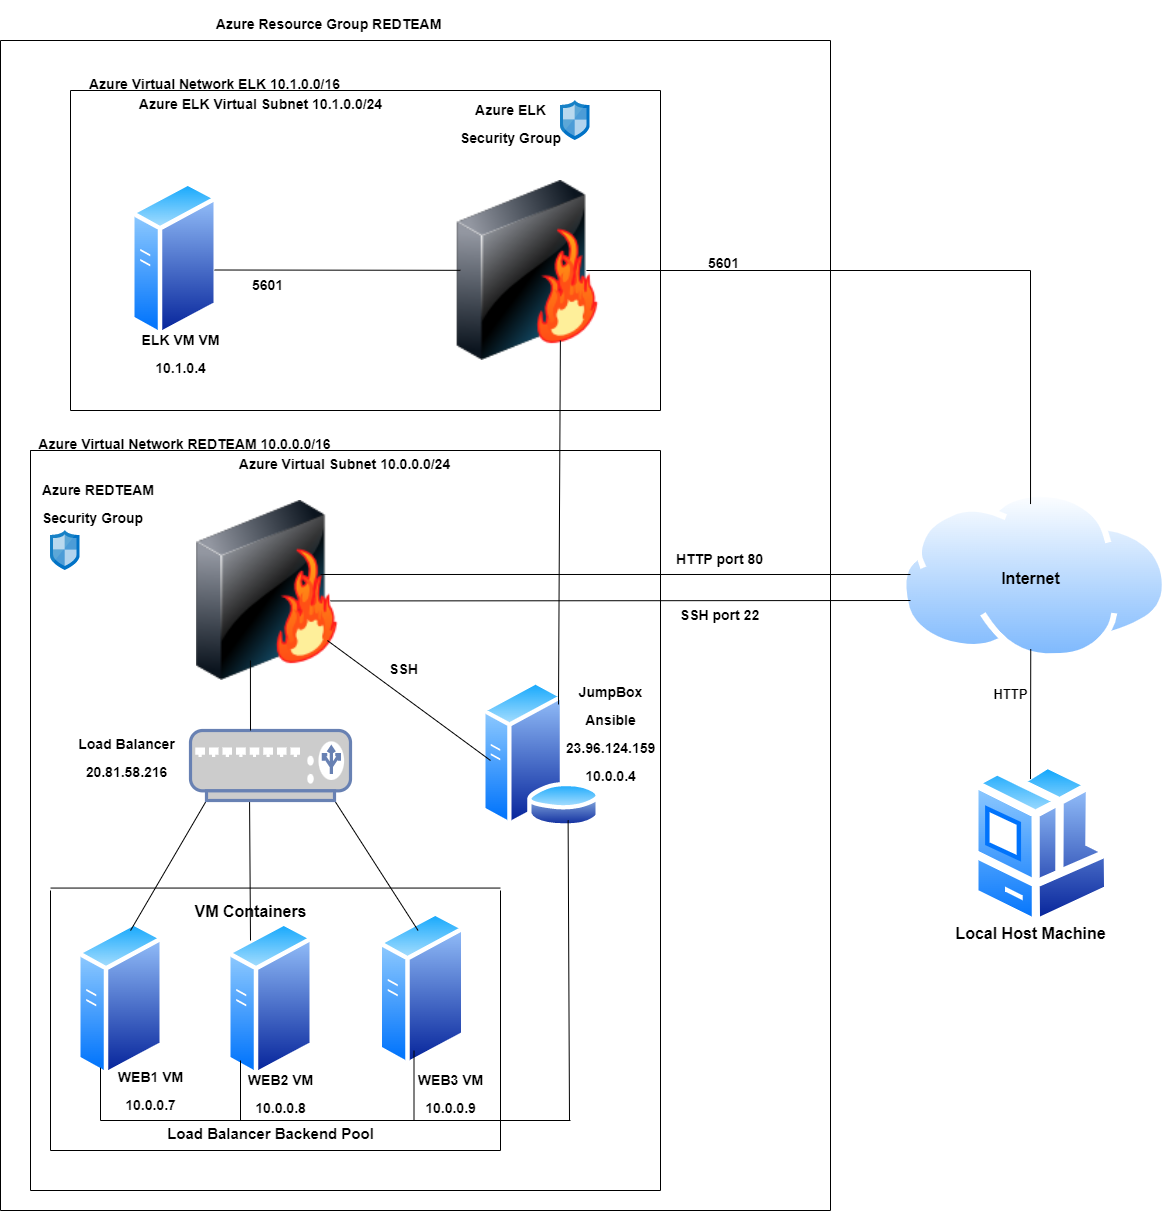

The diagram above was exported from draw.io. Its source (the exported page's mxGraphModel, read from the mxfile embedded in the PNG):
<mxGraphModel dx="2062" dy="2004" grid="1" gridSize="10" guides="1" tooltips="1" connect="1" arrows="1" fold="1" page="1" pageScale="1" pageWidth="1100" pageHeight="850" background="none" math="0" shadow="0">
  <root>
    <mxCell id="0" />
    <mxCell id="1" parent="0" />
    <mxCell id="GBdv-QnENK8OXSC0dSqi-10" value="" style="image;html=1;image=img/lib/clip_art/networking/Firewall-page1_128x128.png" parent="1" vertex="1">
      <mxGeometry x="149.5" y="130" width="255" height="180" as="geometry" />
    </mxCell>
    <mxCell id="GBdv-QnENK8OXSC0dSqi-11" value="" style="aspect=fixed;perimeter=ellipsePerimeter;html=1;align=center;shadow=0;dashed=0;spacingTop=3;image;image=img/lib/active_directory/generic_server.svg;" parent="1" vertex="1">
      <mxGeometry x="86" y="550" width="88" height="157.14" as="geometry" />
    </mxCell>
    <mxCell id="GBdv-QnENK8OXSC0dSqi-12" value="" style="aspect=fixed;perimeter=ellipsePerimeter;html=1;align=center;shadow=0;dashed=0;spacingTop=3;image;image=img/lib/active_directory/generic_server.svg;" parent="1" vertex="1">
      <mxGeometry x="236" y="550" width="88" height="157.14" as="geometry" />
    </mxCell>
    <mxCell id="GBdv-QnENK8OXSC0dSqi-13" value="" style="aspect=fixed;perimeter=ellipsePerimeter;html=1;align=center;shadow=0;dashed=0;spacingTop=3;image;image=img/lib/active_directory/generic_server.svg;" parent="1" vertex="1">
      <mxGeometry x="387.5" y="540" width="88" height="157.14" as="geometry" />
    </mxCell>
    <mxCell id="GBdv-QnENK8OXSC0dSqi-15" value="" style="aspect=fixed;perimeter=ellipsePerimeter;html=1;align=center;shadow=0;dashed=0;spacingTop=3;image;image=img/lib/active_directory/database_server.svg;" parent="1" vertex="1">
      <mxGeometry x="490" y="310" width="121" height="147.56" as="geometry" />
    </mxCell>
    <mxCell id="GBdv-QnENK8OXSC0dSqi-16" value="" style="aspect=fixed;perimeter=ellipsePerimeter;html=1;align=center;shadow=0;dashed=0;spacingTop=3;image;image=img/lib/active_directory/internet_cloud.svg;" parent="1" vertex="1">
      <mxGeometry x="910" y="120.55000000000001" width="268.1" height="168.9" as="geometry" />
    </mxCell>
    <mxCell id="GBdv-QnENK8OXSC0dSqi-17" value="" style="aspect=fixed;perimeter=ellipsePerimeter;html=1;align=center;shadow=0;dashed=0;spacingTop=3;image;image=img/lib/active_directory/workstation_client.svg;" parent="1" vertex="1">
      <mxGeometry x="980" y="389.90999999999997" width="142.5" height="167.65" as="geometry" />
    </mxCell>
    <mxCell id="GBdv-QnENK8OXSC0dSqi-18" value="" style="endArrow=none;html=1;rounded=0;entryX=0.1;entryY=1;entryDx=0;entryDy=0;entryPerimeter=0;exitX=0.614;exitY=0.064;exitDx=0;exitDy=0;exitPerimeter=0;" parent="1" source="GBdv-QnENK8OXSC0dSqi-11" target="GBdv-QnENK8OXSC0dSqi-7" edge="1">
      <mxGeometry width="50" height="50" relative="1" as="geometry">
        <mxPoint x="150" y="550" as="sourcePoint" />
        <mxPoint x="170" y="510" as="targetPoint" />
      </mxGeometry>
    </mxCell>
    <mxCell id="GBdv-QnENK8OXSC0dSqi-19" value="" style="endArrow=none;html=1;rounded=0;exitX=0.455;exitY=0.127;exitDx=0;exitDy=0;exitPerimeter=0;entryX=0.9;entryY=1;entryDx=0;entryDy=0;entryPerimeter=0;" parent="1" source="GBdv-QnENK8OXSC0dSqi-13" edge="1" target="GBdv-QnENK8OXSC0dSqi-7">
      <mxGeometry width="50" height="50" relative="1" as="geometry">
        <mxPoint x="360" y="540" as="sourcePoint" />
        <mxPoint x="320" y="490" as="targetPoint" />
      </mxGeometry>
    </mxCell>
    <mxCell id="GBdv-QnENK8OXSC0dSqi-21" value="" style="endArrow=none;html=1;rounded=0;entryX=0.369;entryY=0.957;entryDx=0;entryDy=0;entryPerimeter=0;" parent="1" edge="1" target="GBdv-QnENK8OXSC0dSqi-7">
      <mxGeometry width="50" height="50" relative="1" as="geometry">
        <mxPoint x="260" y="570" as="sourcePoint" />
        <mxPoint x="247.5" y="490" as="targetPoint" />
      </mxGeometry>
    </mxCell>
    <mxCell id="GBdv-QnENK8OXSC0dSqi-25" value="" style="endArrow=none;html=1;rounded=0;" parent="1" edge="1">
      <mxGeometry width="50" height="50" relative="1" as="geometry">
        <mxPoint x="250" y="750" as="sourcePoint" />
        <mxPoint x="250" y="690" as="targetPoint" />
      </mxGeometry>
    </mxCell>
    <mxCell id="GBdv-QnENK8OXSC0dSqi-26" value="" style="endArrow=none;html=1;rounded=0;" parent="1" edge="1">
      <mxGeometry width="50" height="50" relative="1" as="geometry">
        <mxPoint x="423.5" y="750" as="sourcePoint" />
        <mxPoint x="423.5" y="680" as="targetPoint" />
      </mxGeometry>
    </mxCell>
    <mxCell id="GBdv-QnENK8OXSC0dSqi-30" value="" style="endArrow=none;html=1;rounded=0;exitX=0.708;exitY=0.411;exitDx=0;exitDy=0;exitPerimeter=0;" parent="1" edge="1" source="GBdv-QnENK8OXSC0dSqi-10">
      <mxGeometry width="50" height="50" relative="1" as="geometry">
        <mxPoint x="450" y="204" as="sourcePoint" />
        <mxPoint x="920" y="204" as="targetPoint" />
      </mxGeometry>
    </mxCell>
    <mxCell id="GBdv-QnENK8OXSC0dSqi-31" value="" style="endArrow=none;html=1;rounded=0;" parent="1" edge="1">
      <mxGeometry width="50" height="50" relative="1" as="geometry">
        <mxPoint x="1040" y="408.57" as="sourcePoint" />
        <mxPoint x="1040.25" y="278.57" as="targetPoint" />
      </mxGeometry>
    </mxCell>
    <mxCell id="GBdv-QnENK8OXSC0dSqi-32" value="&lt;font style=&quot;font-size: 16px&quot;&gt;Local Host Machine&lt;/font&gt;" style="text;strokeColor=none;fillColor=none;html=1;fontSize=24;fontStyle=1;verticalAlign=middle;align=center;" parent="1" vertex="1">
      <mxGeometry x="990" y="540" width="100" height="40" as="geometry" />
    </mxCell>
    <mxCell id="GBdv-QnENK8OXSC0dSqi-33" value="&lt;font style=&quot;font-size: 16px&quot;&gt;Internet&lt;/font&gt;" style="text;strokeColor=none;fillColor=none;html=1;fontSize=24;fontStyle=1;verticalAlign=middle;align=center;" parent="1" vertex="1">
      <mxGeometry x="990" y="185" width="100" height="40" as="geometry" />
    </mxCell>
    <mxCell id="GBdv-QnENK8OXSC0dSqi-34" value="&lt;font style=&quot;font-size: 14px ; line-height: 0.5&quot;&gt;JumpBox&lt;br&gt;Ansible&lt;br&gt;23.96.124.159&lt;br&gt;10.0.0.4&lt;br&gt;&lt;/font&gt;" style="text;strokeColor=none;fillColor=none;html=1;fontSize=24;fontStyle=1;verticalAlign=middle;align=center;" parent="1" vertex="1">
      <mxGeometry x="570" y="340" width="100" height="40" as="geometry" />
    </mxCell>
    <mxCell id="GBdv-QnENK8OXSC0dSqi-37" value="&lt;font style=&quot;font-size: 14px&quot;&gt;Load Balancer&lt;br&gt;&lt;font style=&quot;font-size: 14px&quot;&gt;20.81.58.216&lt;/font&gt;&lt;/font&gt;" style="text;strokeColor=none;fillColor=none;html=1;fontSize=24;fontStyle=1;verticalAlign=middle;align=center;" parent="1" vertex="1">
      <mxGeometry x="86" y="363.57" width="100" height="40" as="geometry" />
    </mxCell>
    <mxCell id="GBdv-QnENK8OXSC0dSqi-38" value="&lt;font style=&quot;font-size: 16px&quot;&gt;VM Containers&lt;/font&gt;" style="text;strokeColor=none;fillColor=none;html=1;fontSize=24;fontStyle=1;verticalAlign=middle;align=center;" parent="1" vertex="1">
      <mxGeometry x="210" y="517.56" width="100" height="40" as="geometry" />
    </mxCell>
    <mxCell id="GBdv-QnENK8OXSC0dSqi-41" value="&lt;font style=&quot;font-size: 14px&quot;&gt;HTTP port 80&lt;/font&gt;" style="text;strokeColor=none;fillColor=none;html=1;fontSize=24;fontStyle=1;verticalAlign=middle;align=center;" parent="1" vertex="1">
      <mxGeometry x="684" y="173.57" width="90" height="22.86" as="geometry" />
    </mxCell>
    <mxCell id="GBdv-QnENK8OXSC0dSqi-45" value="&lt;font style=&quot;font-size: 14px&quot;&gt;Azure Resource Group REDTEAM&lt;/font&gt;" style="text;strokeColor=none;fillColor=none;html=1;fontSize=24;fontStyle=1;verticalAlign=middle;align=center;" parent="1" vertex="1">
      <mxGeometry x="287.5" y="-370" width="100" height="40" as="geometry" />
    </mxCell>
    <mxCell id="GBdv-QnENK8OXSC0dSqi-46" value="&lt;font style=&quot;font-size: 14px&quot;&gt;Azure Virtual Network REDTEAM 10.0.0.0/16&lt;/font&gt;" style="text;strokeColor=none;fillColor=none;html=1;fontSize=24;fontStyle=1;verticalAlign=middle;align=center;" parent="1" vertex="1">
      <mxGeometry x="144" y="49.99999999999997" width="100" height="40" as="geometry" />
    </mxCell>
    <mxCell id="GBdv-QnENK8OXSC0dSqi-47" value="&lt;font style=&quot;font-size: 14px&quot;&gt;Azure Virtual Subnet 10.0.0.0/24&lt;/font&gt;" style="text;strokeColor=none;fillColor=none;html=1;fontSize=24;fontStyle=1;verticalAlign=middle;align=center;" parent="1" vertex="1">
      <mxGeometry x="304" y="69.99999999999997" width="100" height="40" as="geometry" />
    </mxCell>
    <mxCell id="GBdv-QnENK8OXSC0dSqi-49" value="&lt;font style=&quot;font-size: 14px&quot;&gt;WEB1 VM&lt;br&gt;10.0.0.7&lt;br&gt;&lt;/font&gt;" style="text;strokeColor=none;fillColor=none;html=1;fontSize=24;fontStyle=1;verticalAlign=middle;align=center;" parent="1" vertex="1">
      <mxGeometry x="110" y="697.14" width="100" height="40" as="geometry" />
    </mxCell>
    <mxCell id="GBdv-QnENK8OXSC0dSqi-48" value="&lt;font style=&quot;font-size: 14px&quot;&gt;Azure REDTEAM &lt;br&gt;Security Group&lt;/font&gt;" style="text;strokeColor=none;fillColor=none;html=1;fontSize=24;fontStyle=1;verticalAlign=middle;align=left;" parent="1" vertex="1">
      <mxGeometry x="49.5" y="110" width="100" height="40" as="geometry" />
    </mxCell>
    <mxCell id="GBdv-QnENK8OXSC0dSqi-50" value="&lt;font style=&quot;font-size: 14px&quot;&gt;WEB2 VM&lt;br&gt;10.0.0.8&lt;br&gt;&lt;/font&gt;" style="text;strokeColor=none;fillColor=none;html=1;fontSize=24;fontStyle=1;verticalAlign=middle;align=center;" parent="1" vertex="1">
      <mxGeometry x="240" y="700" width="100" height="40" as="geometry" />
    </mxCell>
    <mxCell id="GBdv-QnENK8OXSC0dSqi-51" value="&lt;font style=&quot;font-size: 14px&quot;&gt;WEB3 VM&lt;br&gt;10.0.0.9&lt;br&gt;&lt;/font&gt;" style="text;strokeColor=none;fillColor=none;html=1;fontSize=24;fontStyle=1;verticalAlign=middle;align=center;" parent="1" vertex="1">
      <mxGeometry x="410" y="700" width="100" height="40" as="geometry" />
    </mxCell>
    <mxCell id="GBdv-QnENK8OXSC0dSqi-52" value="&lt;font style=&quot;font-size: 15px&quot;&gt;Load Balancer Backend Pool&lt;/font&gt;" style="text;strokeColor=none;fillColor=none;html=1;fontSize=24;fontStyle=1;verticalAlign=middle;align=center;" parent="1" vertex="1">
      <mxGeometry x="230" y="740" width="100" height="40" as="geometry" />
    </mxCell>
    <mxCell id="GBdv-QnENK8OXSC0dSqi-55" value="&lt;font style=&quot;font-size: 13px&quot;&gt;HTTP&lt;/font&gt;" style="text;strokeColor=none;fillColor=none;html=1;fontSize=24;fontStyle=1;verticalAlign=middle;align=center;" parent="1" vertex="1">
      <mxGeometry x="970" y="300" width="100" height="40" as="geometry" />
    </mxCell>
    <mxCell id="GBdv-QnENK8OXSC0dSqi-59" value="" style="endArrow=none;html=1;rounded=0;fontSize=14;" parent="1" edge="1">
      <mxGeometry width="50" height="50" relative="1" as="geometry">
        <mxPoint x="10" y="840" as="sourcePoint" />
        <mxPoint x="10" y="-330" as="targetPoint" />
      </mxGeometry>
    </mxCell>
    <mxCell id="GBdv-QnENK8OXSC0dSqi-60" value="" style="endArrow=none;html=1;rounded=0;fontSize=14;" parent="1" edge="1">
      <mxGeometry width="50" height="50" relative="1" as="geometry">
        <mxPoint x="10" y="840" as="sourcePoint" />
        <mxPoint x="840" y="840" as="targetPoint" />
      </mxGeometry>
    </mxCell>
    <mxCell id="GBdv-QnENK8OXSC0dSqi-61" value="" style="endArrow=none;html=1;rounded=0;fontSize=14;" parent="1" edge="1">
      <mxGeometry width="50" height="50" relative="1" as="geometry">
        <mxPoint x="840" y="840" as="sourcePoint" />
        <mxPoint x="840" y="-330" as="targetPoint" />
      </mxGeometry>
    </mxCell>
    <mxCell id="GBdv-QnENK8OXSC0dSqi-62" value="" style="endArrow=none;html=1;rounded=0;fontSize=14;" parent="1" edge="1">
      <mxGeometry width="50" height="50" relative="1" as="geometry">
        <mxPoint x="10" y="-330" as="sourcePoint" />
        <mxPoint x="840" y="-330" as="targetPoint" />
      </mxGeometry>
    </mxCell>
    <mxCell id="GBdv-QnENK8OXSC0dSqi-63" value="" style="endArrow=none;html=1;rounded=0;fontSize=14;" parent="1" edge="1">
      <mxGeometry width="50" height="50" relative="1" as="geometry">
        <mxPoint x="40" y="820" as="sourcePoint" />
        <mxPoint x="40" y="90" as="targetPoint" />
        <Array as="points">
          <mxPoint x="40" y="80" />
        </Array>
      </mxGeometry>
    </mxCell>
    <mxCell id="GBdv-QnENK8OXSC0dSqi-64" value="" style="endArrow=none;html=1;rounded=0;fontSize=14;" parent="1" edge="1">
      <mxGeometry width="50" height="50" relative="1" as="geometry">
        <mxPoint x="40" y="820" as="sourcePoint" />
        <mxPoint x="670" y="820" as="targetPoint" />
      </mxGeometry>
    </mxCell>
    <mxCell id="GBdv-QnENK8OXSC0dSqi-65" value="" style="endArrow=none;html=1;rounded=0;fontSize=14;" parent="1" edge="1">
      <mxGeometry width="50" height="50" relative="1" as="geometry">
        <mxPoint x="670" y="820" as="sourcePoint" />
        <mxPoint x="670" y="80" as="targetPoint" />
      </mxGeometry>
    </mxCell>
    <mxCell id="GBdv-QnENK8OXSC0dSqi-67" value="" style="endArrow=none;html=1;rounded=0;fontSize=14;" parent="1" edge="1">
      <mxGeometry width="50" height="50" relative="1" as="geometry">
        <mxPoint x="40" y="80" as="sourcePoint" />
        <mxPoint x="670" y="80" as="targetPoint" />
      </mxGeometry>
    </mxCell>
    <mxCell id="GBdv-QnENK8OXSC0dSqi-69" value="" style="endArrow=none;html=1;rounded=0;fontSize=14;" parent="1" edge="1">
      <mxGeometry width="50" height="50" relative="1" as="geometry">
        <mxPoint x="60" y="780" as="sourcePoint" />
        <mxPoint x="60" y="520" as="targetPoint" />
      </mxGeometry>
    </mxCell>
    <mxCell id="GBdv-QnENK8OXSC0dSqi-70" value="" style="endArrow=none;html=1;rounded=0;fontSize=14;" parent="1" edge="1">
      <mxGeometry width="50" height="50" relative="1" as="geometry">
        <mxPoint x="510" y="780" as="sourcePoint" />
        <mxPoint x="510" y="520" as="targetPoint" />
      </mxGeometry>
    </mxCell>
    <mxCell id="GBdv-QnENK8OXSC0dSqi-71" value="" style="endArrow=none;html=1;rounded=0;fontSize=14;" parent="1" edge="1">
      <mxGeometry width="50" height="50" relative="1" as="geometry">
        <mxPoint x="60" y="780" as="sourcePoint" />
        <mxPoint x="510" y="780" as="targetPoint" />
      </mxGeometry>
    </mxCell>
    <mxCell id="GBdv-QnENK8OXSC0dSqi-72" value="" style="endArrow=none;html=1;rounded=0;fontSize=14;" parent="1" edge="1">
      <mxGeometry width="50" height="50" relative="1" as="geometry">
        <mxPoint x="60" y="517.56" as="sourcePoint" />
        <mxPoint x="510" y="517.56" as="targetPoint" />
      </mxGeometry>
    </mxCell>
    <mxCell id="pRfPcIz4-o7qqltb3PIL-1" value="" style="aspect=fixed;perimeter=ellipsePerimeter;html=1;align=center;shadow=0;dashed=0;spacingTop=3;image;image=img/lib/active_directory/generic_server.svg;" parent="1" vertex="1">
      <mxGeometry x="140" y="-190" width="88" height="157.14" as="geometry" />
    </mxCell>
    <mxCell id="pRfPcIz4-o7qqltb3PIL-4" value="" style="image;html=1;image=img/lib/clip_art/networking/Firewall-page1_128x128.png" parent="1" vertex="1">
      <mxGeometry x="410" y="-190" width="255" height="180" as="geometry" />
    </mxCell>
    <mxCell id="pRfPcIz4-o7qqltb3PIL-5" value="" style="endArrow=none;html=1;rounded=0;exitX=0.485;exitY=0.077;exitDx=0;exitDy=0;exitPerimeter=0;" parent="1" source="GBdv-QnENK8OXSC0dSqi-16" edge="1">
      <mxGeometry width="50" height="50" relative="1" as="geometry">
        <mxPoint x="1320" y="100" as="sourcePoint" />
        <mxPoint x="1040" y="-100" as="targetPoint" />
      </mxGeometry>
    </mxCell>
    <mxCell id="pRfPcIz4-o7qqltb3PIL-6" style="edgeStyle=none;rounded=0;orthogonalLoop=1;jettySize=auto;html=1;exitX=1;exitY=0.5;exitDx=0;exitDy=0;" parent="1" source="pRfPcIz4-o7qqltb3PIL-4" target="pRfPcIz4-o7qqltb3PIL-4" edge="1">
      <mxGeometry relative="1" as="geometry" />
    </mxCell>
    <mxCell id="pRfPcIz4-o7qqltb3PIL-7" value="" style="endArrow=none;html=1;rounded=0;exitX=0.729;exitY=0.5;exitDx=0;exitDy=0;exitPerimeter=0;" parent="1" source="pRfPcIz4-o7qqltb3PIL-4" edge="1">
      <mxGeometry width="50" height="50" relative="1" as="geometry">
        <mxPoint x="831.25" y="-50" as="sourcePoint" />
        <mxPoint x="1040" y="-100" as="targetPoint" />
      </mxGeometry>
    </mxCell>
    <mxCell id="pRfPcIz4-o7qqltb3PIL-8" value="" style="endArrow=none;html=1;rounded=0;entryX=0.235;entryY=0.499;entryDx=0;entryDy=0;entryPerimeter=0;" parent="1" edge="1" target="pRfPcIz4-o7qqltb3PIL-4">
      <mxGeometry width="50" height="50" relative="1" as="geometry">
        <mxPoint x="224" y="-100.5" as="sourcePoint" />
        <mxPoint x="380" y="-100.5" as="targetPoint" />
      </mxGeometry>
    </mxCell>
    <mxCell id="pRfPcIz4-o7qqltb3PIL-9" value="&lt;font style=&quot;font-size: 14px&quot;&gt;Azure Virtual Network ELK 10.1.0.0/16&lt;/font&gt;" style="text;strokeColor=none;fillColor=none;html=1;fontSize=24;fontStyle=1;verticalAlign=middle;align=center;" parent="1" vertex="1">
      <mxGeometry x="174" y="-310" width="100" height="40" as="geometry" />
    </mxCell>
    <mxCell id="pRfPcIz4-o7qqltb3PIL-10" value="&lt;font style=&quot;font-size: 14px&quot;&gt;Azure ELK Virtual Subnet 10.1.0.0/24&lt;/font&gt;" style="text;strokeColor=none;fillColor=none;html=1;fontSize=24;fontStyle=1;verticalAlign=middle;align=center;" parent="1" vertex="1">
      <mxGeometry x="220" y="-290" width="100" height="40" as="geometry" />
    </mxCell>
    <mxCell id="pRfPcIz4-o7qqltb3PIL-11" value="&lt;font style=&quot;font-size: 14px&quot;&gt;5601&lt;/font&gt;" style="text;strokeColor=none;fillColor=none;html=1;fontSize=24;fontStyle=1;verticalAlign=middle;align=center;" parent="1" vertex="1">
      <mxGeometry x="244" y="-100" width="66" height="22.86" as="geometry" />
    </mxCell>
    <mxCell id="pRfPcIz4-o7qqltb3PIL-13" value="&lt;font style=&quot;font-size: 14px&quot;&gt;5601&lt;/font&gt;" style="text;strokeColor=none;fillColor=none;html=1;fontSize=24;fontStyle=1;verticalAlign=middle;align=center;" parent="1" vertex="1">
      <mxGeometry x="700" y="-122.86" width="66" height="22.86" as="geometry" />
    </mxCell>
    <mxCell id="pRfPcIz4-o7qqltb3PIL-15" value="" style="endArrow=none;html=1;rounded=0;" parent="1" edge="1">
      <mxGeometry width="50" height="50" relative="1" as="geometry">
        <mxPoint x="80" y="40" as="sourcePoint" />
        <mxPoint x="670" y="40" as="targetPoint" />
      </mxGeometry>
    </mxCell>
    <mxCell id="pRfPcIz4-o7qqltb3PIL-16" value="" style="endArrow=none;html=1;rounded=0;" parent="1" edge="1">
      <mxGeometry width="50" height="50" relative="1" as="geometry">
        <mxPoint x="670" y="40" as="sourcePoint" />
        <mxPoint x="670" y="-280" as="targetPoint" />
      </mxGeometry>
    </mxCell>
    <mxCell id="pRfPcIz4-o7qqltb3PIL-18" value="" style="endArrow=none;html=1;rounded=0;" parent="1" edge="1">
      <mxGeometry width="50" height="50" relative="1" as="geometry">
        <mxPoint x="80" y="-280" as="sourcePoint" />
        <mxPoint x="670" y="-280" as="targetPoint" />
      </mxGeometry>
    </mxCell>
    <mxCell id="pRfPcIz4-o7qqltb3PIL-21" value="&lt;font style=&quot;font-size: 14px&quot;&gt;ELK VM VM&lt;br&gt;10.1.0.4&lt;br&gt;&lt;/font&gt;" style="text;strokeColor=none;fillColor=none;html=1;fontSize=24;fontStyle=1;verticalAlign=middle;align=center;" parent="1" vertex="1">
      <mxGeometry x="140" y="-40" width="100" height="40" as="geometry" />
    </mxCell>
    <mxCell id="pRfPcIz4-o7qqltb3PIL-22" value="" style="endArrow=none;html=1;rounded=0;" parent="1" edge="1">
      <mxGeometry width="50" height="50" relative="1" as="geometry">
        <mxPoint x="80" y="40" as="sourcePoint" />
        <mxPoint x="80" y="-280" as="targetPoint" />
      </mxGeometry>
    </mxCell>
    <mxCell id="pRfPcIz4-o7qqltb3PIL-23" value="" style="sketch=0;aspect=fixed;html=1;points=[];align=center;image;fontSize=12;image=img/lib/mscae/Network_Security_Groups_Classic.svg;" parent="1" vertex="1">
      <mxGeometry x="60" y="160" width="29.6" height="40" as="geometry" />
    </mxCell>
    <mxCell id="pRfPcIz4-o7qqltb3PIL-25" value="&lt;font style=&quot;font-size: 14px&quot;&gt;Azure ELK&lt;br&gt;Security Group&lt;/font&gt;" style="text;strokeColor=none;fillColor=none;html=1;fontSize=24;fontStyle=1;verticalAlign=middle;align=center;" parent="1" vertex="1">
      <mxGeometry x="470" y="-270" width="100" height="40" as="geometry" />
    </mxCell>
    <mxCell id="pRfPcIz4-o7qqltb3PIL-26" value="" style="sketch=0;aspect=fixed;html=1;points=[];align=center;image;fontSize=12;image=img/lib/mscae/Network_Security_Groups_Classic.svg;" parent="1" vertex="1">
      <mxGeometry x="570" y="-270" width="29.6" height="40" as="geometry" />
    </mxCell>
    <mxCell id="pRfPcIz4-o7qqltb3PIL-27" value="" style="endArrow=none;html=1;rounded=0;fontSize=14;exitX=0.747;exitY=0.558;exitDx=0;exitDy=0;exitPerimeter=0;" parent="1" edge="1" source="GBdv-QnENK8OXSC0dSqi-10">
      <mxGeometry width="50" height="50" relative="1" as="geometry">
        <mxPoint x="450" y="231" as="sourcePoint" />
        <mxPoint x="920" y="230" as="targetPoint" />
      </mxGeometry>
    </mxCell>
    <mxCell id="pRfPcIz4-o7qqltb3PIL-28" value="&lt;font style=&quot;font-size: 14px&quot;&gt;SSH port 22&lt;/font&gt;" style="text;strokeColor=none;fillColor=none;html=1;fontSize=24;fontStyle=1;verticalAlign=middle;align=center;" parent="1" vertex="1">
      <mxGeometry x="684" y="230" width="90" height="22.86" as="geometry" />
    </mxCell>
    <mxCell id="xAEhSHt_yBQHn9_PjiD1-1" value="" style="endArrow=none;html=1;rounded=0;entryX=0.735;entryY=0.778;entryDx=0;entryDy=0;entryPerimeter=0;" edge="1" parent="1" target="GBdv-QnENK8OXSC0dSqi-10">
      <mxGeometry width="50" height="50" relative="1" as="geometry">
        <mxPoint x="500" y="390" as="sourcePoint" />
        <mxPoint x="598.5" y="362.58851015801383" as="targetPoint" />
      </mxGeometry>
    </mxCell>
    <mxCell id="xAEhSHt_yBQHn9_PjiD1-2" value="" style="endArrow=none;html=1;rounded=0;edgeStyle=orthogonalEdgeStyle;entryX=0;entryY=0;entryDx=0;entryDy=0;" edge="1" parent="1" target="GBdv-QnENK8OXSC0dSqi-49">
      <mxGeometry width="50" height="50" relative="1" as="geometry">
        <mxPoint x="580" y="750" as="sourcePoint" />
        <mxPoint x="510" y="700" as="targetPoint" />
        <Array as="points">
          <mxPoint x="110" y="750" />
        </Array>
      </mxGeometry>
    </mxCell>
    <mxCell id="xAEhSHt_yBQHn9_PjiD1-3" value="&lt;font style=&quot;font-size: 14px&quot;&gt;SSH&lt;/font&gt;" style="text;strokeColor=none;fillColor=none;html=1;fontSize=24;fontStyle=1;verticalAlign=middle;align=center;" vertex="1" parent="1">
      <mxGeometry x="387.5" y="280" width="50" height="30" as="geometry" />
    </mxCell>
    <mxCell id="GBdv-QnENK8OXSC0dSqi-7" value="" style="fontColor=#0066CC;verticalAlign=top;verticalLabelPosition=bottom;labelPosition=center;align=center;html=1;outlineConnect=0;fillColor=#CCCCCC;strokeColor=#6881B3;gradientColor=none;gradientDirection=north;strokeWidth=2;shape=mxgraph.networks.load_balancer;" parent="1" vertex="1">
      <mxGeometry x="200" y="360" width="160" height="70" as="geometry" />
    </mxCell>
    <mxCell id="xAEhSHt_yBQHn9_PjiD1-7" value="" style="endArrow=none;html=1;rounded=0;entryX=0.75;entryY=1;entryDx=0;entryDy=0;" edge="1" parent="1" target="GBdv-QnENK8OXSC0dSqi-15">
      <mxGeometry width="50" height="50" relative="1" as="geometry">
        <mxPoint x="579" y="750" as="sourcePoint" />
        <mxPoint x="629" y="700" as="targetPoint" />
      </mxGeometry>
    </mxCell>
    <mxCell id="xAEhSHt_yBQHn9_PjiD1-8" value="" style="endArrow=none;html=1;rounded=0;entryX=0.627;entryY=0.889;entryDx=0;entryDy=0;entryPerimeter=0;exitX=-0.02;exitY=-0.15;exitDx=0;exitDy=0;exitPerimeter=0;" edge="1" parent="1" source="GBdv-QnENK8OXSC0dSqi-34" target="pRfPcIz4-o7qqltb3PIL-4">
      <mxGeometry width="50" height="50" relative="1" as="geometry">
        <mxPoint x="570" y="280" as="sourcePoint" />
        <mxPoint x="620" y="230" as="targetPoint" />
      </mxGeometry>
    </mxCell>
    <mxCell id="xAEhSHt_yBQHn9_PjiD1-9" value="" style="endArrow=none;html=1;rounded=0;entryX=0.433;entryY=0.889;entryDx=0;entryDy=0;entryPerimeter=0;" edge="1" parent="1" target="GBdv-QnENK8OXSC0dSqi-10">
      <mxGeometry width="50" height="50" relative="1" as="geometry">
        <mxPoint x="260" y="360" as="sourcePoint" />
        <mxPoint x="310" y="310" as="targetPoint" />
      </mxGeometry>
    </mxCell>
  </root>
</mxGraphModel>